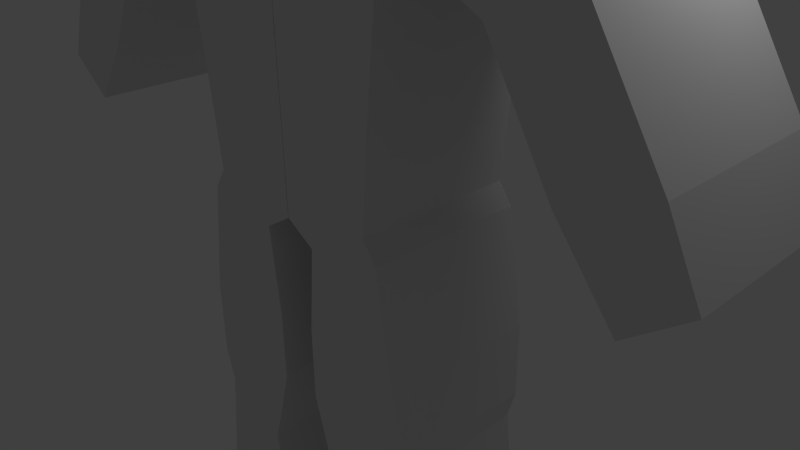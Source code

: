 # Source: model_forerunner.blend  (saved by Blender 2.63.0; exported with 4.5.12 LTS)
import bpy
from mathutils import Matrix  # noqa: F401  (used for matrix-valued properties, if any)

bpy.ops.wm.read_factory_settings(use_empty=True)
scene = bpy.context.scene
scene.name = 'Scene'

# ---- collections
col_collection_1 = bpy.data.collections.new('Collection 1'); scene.collection.children.link(col_collection_1)

# ---- materials (node trees are filled in below, after node groups)
mat_material = bpy.data.materials.new('Material')
mat_material.alpha_threshold = 0.0
mat_material.use_transparent_shadow = False
mat_material.roughness = 0.5
mat_material.line_color = (0.0, 0.0, 0.0, 1.0)

# ---- material node trees

# ---- world
world_world = bpy.data.worlds.new('World'); scene.world = world_world
world_world.color = (0.05088, 0.05088, 0.05088)
world_world.use_sun_shadow = False
world_world.sun_shadow_jitter_overblur = 0.0
world_world.cycles.sampling_method = 'MANUAL'
world_world.cycles.sample_map_resolution = 256

# ---- cameras
cam_camera = bpy.data.cameras.new('Camera')
cam_camera.clip_end = 100.0
cam_camera.lens = 35.0
cam_camera.sensor_width = 32.0
cam_camera.sensor_height = 18.0
cam_camera.ortho_scale = 7.314
cam_camera.dof.focus_distance = 0.0
cam_camera.dof.aperture_fstop = 128.0

# ---- lights
light_lamp = bpy.data.lights.new('Lamp', 'POINT')
light_lamp.transmission_factor = 0.0
light_lamp.cutoff_distance = 30.0
light_lamp.energy = 100.0
light_lamp.shadow_buffer_clip_start = 1.001
light_lamp.shadow_soft_size = 1.0
light_lamp.shadow_maximum_resolution = 0.006
light_lamp.use_absolute_resolution = True
light_lamp.cycles.use_multiple_importance_sampling = False

# ---- meshes
me_cube = bpy.data.meshes.new('Cube')
me_cube.from_pydata([(1.039, 0.8635, -1.775), (1.039, -0.8635, -1.775), (0.003012, -0.8635, -1.939), (0.003012, 0.8635, -1.939), (1.022, 0.8635, 1.188), (1.022, -0.8635, 1.188), (0.003011, -0.8635, 1.872), (0.003012, 0.8635, 1.872), (1.14, 0.8635, -0.7241), (1.14, -0.8635, -0.7241), (0.003011, -0.8635, -0.7241), (0.003012, 0.8635, -0.7241), (1.858, 0.8635, 2.135), (1.858, -0.8635, 2.135), (0.8601, 0.8635, 2.276), (0.8601, -0.8635, 2.276), (0.6951, 0.8635, 2.155), (0.6951, -0.8635, 2.155), (0.003011, -0.8635, 2.173), (0.003012, 0.8635, 2.173), (0.003012, 0.8635, 1.386), (0.003011, -0.8635, 1.386), (1.232, 0.8635, 1.021), (1.232, -0.8635, 1.021), (1.281, -0.8635, 0.4935), (1.281, 0.8635, 0.4935), (3.488, 0.8635, -1.602), (3.488, -0.8635, -1.602), (4.027, 0.8635, -1.193), (4.027, -0.8635, -1.193), (2.779, -0.8635, 0.8338), (2.779, 0.8635, 0.8338), (1.861, -0.8635, 0.4571), (1.861, 0.8635, 0.4571), (2.282, -0.8635, 0.2406), (3.014, 0.8635, 0.6153), (2.282, 0.8635, 0.2406), (3.014, -0.8635, 0.6153), (3.719, -0.8635, -0.5467), (2.921, 0.8635, -0.8648), (3.719, 0.8635, -0.5467), (2.921, -0.8635, -0.8648), (2.334, 0.8635, 1.57), (1.371, -0.8635, 0.9487), (2.334, -0.8635, 1.57), (1.371, 0.8635, 0.9487), (2.106, 0.8635, 1.894), (1.14, -0.8635, 1.146), (2.106, -0.8635, 1.894), (1.14, 0.8635, 1.146), (1.189, 0.8635, -1.992), (1.189, -0.8635, -1.992), (0.3288, -0.8635, -2.142), (0.3288, 0.8635, -2.142), (1.284, 0.8635, -4.403), (1.284, -0.8635, -4.403), (0.3968, -0.8635, -4.403), (0.3968, 0.8635, -4.403), (1.376, 0.8635, -3.24), (1.376, -0.8635, -3.24), (1.376, 0.8635, -4.082), (1.376, -0.8635, -4.082), (0.2393, -0.8635, -3.056), (0.2393, 0.8635, -3.056), (0.2393, -0.8635, -3.832), (0.2393, 0.8635, -3.832), (1.323, 0.8635, -4.764), (1.323, -0.8635, -4.764), (0.5155, -0.8635, -4.764), (0.5155, 0.8635, -4.764), (1.323, 0.8635, -6.994), (1.323, -0.8635, -6.994), (0.5155, -0.8635, -6.994), (0.5155, 0.8635, -6.994), (1.456, 0.8635, -5.672), (1.456, -0.8635, -5.672), (1.456, 0.8635, -6.257), (1.456, -0.8635, -6.257), (0.4115, -0.8635, -5.454), (0.4116, 0.8635, -5.454), (0.4115, -0.8635, -6.011), (0.4116, 0.8635, -6.011), (0.7134, 0.8635, 1.395), (0.7133, -0.8635, 1.395), (0.4854, -0.8635, 2.173), (0.4854, 0.8635, 2.173), (0.003117, -0.8635, 2.514), (0.003117, 0.8635, 2.514), (0.3542, -0.8635, 2.514), (0.3542, 0.8635, 2.514)], [], [(2, 3, 53, 52), (18, 19, 7, 6), (21, 6, 7, 20), (8, 0, 3, 11), (0, 8, 9, 1), (1, 9, 10, 2), (2, 10, 11, 3), (10, 21, 20, 11), (89, 88, 84, 85), (25, 24, 9, 8), (14, 12, 4, 16), (82, 7, 19, 85), (84, 18, 6, 83), (25, 22, 23, 24), (14, 15, 13, 12), (16, 17, 15, 14), (13, 15, 17, 5), (40, 38, 29, 28), (28, 29, 27, 26), (49, 47, 5, 4), (46, 49, 4, 12), (47, 48, 13, 5), (42, 44, 30, 31), (36, 34, 32, 33), (35, 36, 33, 31), (34, 37, 30, 32), (40, 39, 36, 35), (39, 41, 34, 36), (31, 30, 37, 35), (41, 38, 37, 34), (35, 37, 38, 40), (28, 26, 39, 40), (26, 27, 41, 39), (27, 29, 38, 41), (33, 32, 43, 45), (31, 33, 45, 42), (32, 30, 44, 43), (46, 48, 44, 42), (45, 43, 47, 49), (42, 45, 49, 46), (43, 44, 48, 47), (12, 13, 48, 46), (5, 83, 6, 21), (9, 5, 21, 10), (5, 9, 24, 23), (4, 8, 11, 20), (4, 20, 7, 82), (22, 25, 8, 4), (4, 5, 23, 22), (56, 52, 62, 64), (0, 1, 51, 50), (50, 53, 3, 0), (1, 2, 52, 51), (56, 57, 69, 68), (51, 52, 56, 55), (54, 50, 58, 60), (54, 57, 53, 50), (58, 59, 61, 60), (60, 61, 55, 54), (61, 59, 51, 55), (50, 51, 59, 58), (62, 63, 65, 64), (53, 57, 65, 63), (52, 53, 63, 62), (64, 65, 57, 56), (72, 68, 78, 80), (54, 55, 67, 66), (66, 69, 57, 54), (55, 56, 68, 67), (70, 71, 72, 73), (70, 66, 74, 76), (70, 73, 69, 66), (67, 68, 72, 71), (74, 75, 77, 76), (66, 67, 75, 74), (76, 77, 71, 70), (67, 71, 77, 75), (78, 79, 81, 80), (80, 81, 73, 72), (69, 73, 81, 79), (68, 69, 79, 78), (16, 85, 84, 17), (4, 82, 85, 16), (17, 84, 83, 5), (89, 87, 86, 88), (86, 87, 19, 18), (88, 86, 18, 84), (85, 19, 87, 89)])
me_cube.materials.append(mat_material)
me_cube.use_remesh_preserve_volume = False
me_cube.use_remesh_preserve_attributes = False
me_cube.use_mirror_vertex_groups = False
me_cube.update()

# ---- objects
ob_cube = bpy.data.objects.new('Cube', me_cube)
ob_lamp = bpy.data.objects.new('Lamp', light_lamp)
ob_camera = bpy.data.objects.new('Camera', cam_camera)

# ---- transforms, parenting, visibility, modifiers, constraints
ob_cube.location = (-0.2342, 0.0, 3.331)
ob_cube.scale = (1.295, 1.295, 1.295)
ob_cube.lock_rotations_4d = False
ob_cube.empty_display_type = 'ARROWS'
ob_cube.lineart.crease_threshold = 0.0
_m = ob_cube.modifiers.new('Mirror', 'MIRROR')
ob_lamp.location = (4.076, 1.005, 5.904)
ob_lamp.rotation_euler = (0.6503, 0.05522, 1.866)
ob_lamp.lock_rotations_4d = False
ob_lamp.empty_display_type = 'ARROWS'
ob_lamp.color = (0.0, 0.0, 0.0, 0.0)
ob_lamp.hide_viewport = True
ob_lamp.lineart.crease_threshold = 0.0
ob_camera.location = (7.481, -6.508, 5.344)
ob_camera.rotation_euler = (1.109, 0.01082, 0.8149)
ob_camera.lock_rotations_4d = False
ob_camera.empty_display_type = 'ARROWS'
ob_camera.color = (0.0, 0.0, 0.0, 0.0)
ob_camera.hide_viewport = True
ob_camera.display_type = 'WIRE'
ob_camera.lineart.crease_threshold = 0.0

# ---- collection membership
col_collection_1.objects.link(ob_cube)
col_collection_1.objects.link(ob_lamp)
col_collection_1.objects.link(ob_camera)

# ---- scene / render settings (as saved in the file)
scene.camera = ob_camera
scene.frame_start = 1; scene.frame_end = 250; scene.frame_set(1)
scene.render.engine = 'BLENDER_EEVEE_NEXT'
scene.render.image_settings.color_mode = 'RGB'
scene.render.image_settings.compression = 90
scene.render.resolution_percentage = 50
scene.render.dither_intensity = 0.0
scene.render.bake_margin = 2
scene.render.bake_bias = 0.0
scene.cycles.use_denoising = False
scene.cycles.samples = 10
scene.cycles.sampling_pattern = 'TABULATED_SOBOL'
scene.cycles.light_sampling_threshold = 0.0
scene.cycles.use_adaptive_sampling = False
scene.cycles.use_light_tree = False
scene.cycles.blur_glossy = 0.0
scene.cycles.volume_bounces = 1
scene.cycles.pixel_filter_type = 'GAUSSIAN'
scene.cycles.sample_clamp_indirect = 0.0
scene.view_settings.view_transform = 'Standard'
bpy.context.view_layer.update()
